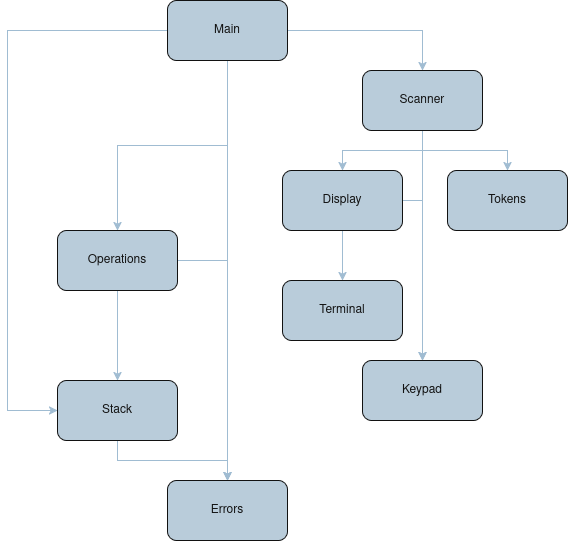

The diagram above was exported from draw.io. Its source (the exported page's mxGraphModel, read from the mxfile embedded in the PNG):
<mxGraphModel dx="1398" dy="796" grid="1" gridSize="10" guides="1" tooltips="1" connect="1" arrows="1" fold="1" page="1" pageScale="1" pageWidth="850" pageHeight="1100" math="0" shadow="0">
  <root>
    <mxCell id="0" />
    <mxCell id="1" parent="0" />
    <mxCell id="15cTr1XBkl02lV3FPaIi-27" edge="1" parent="1" source="15cTr1XBkl02lV3FPaIi-1" style="edgeStyle=orthogonalEdgeStyle;rounded=0;orthogonalLoop=1;jettySize=auto;html=1;defaultLabelBackgroundColor=gap;labelBackgroundColor=none;fontColor=default;strokeColor=#23445D;" target="15cTr1XBkl02lV3FPaIi-3">
      <mxGeometry relative="1" as="geometry" />
    </mxCell>
    <mxCell id="15cTr1XBkl02lV3FPaIi-33" edge="1" parent="1" source="15cTr1XBkl02lV3FPaIi-1" style="edgeStyle=orthogonalEdgeStyle;rounded=0;orthogonalLoop=1;jettySize=auto;html=1;defaultLabelBackgroundColor=gap;labelBackgroundColor=none;fontColor=default;strokeColor=#23445D;" target="15cTr1XBkl02lV3FPaIi-4">
      <mxGeometry relative="1" as="geometry" />
    </mxCell>
    <mxCell id="15cTr1XBkl02lV3FPaIi-34" edge="1" parent="1" source="15cTr1XBkl02lV3FPaIi-1" style="edgeStyle=orthogonalEdgeStyle;rounded=0;orthogonalLoop=1;jettySize=auto;html=1;entryX=0;entryY=0.5;entryDx=0;entryDy=0;defaultLabelBackgroundColor=gap;labelBackgroundColor=none;fontColor=default;strokeColor=#23445D;" target="15cTr1XBkl02lV3FPaIi-2">
      <mxGeometry relative="1" as="geometry">
        <Array as="points">
          <mxPoint x="145" y="70" />
          <mxPoint x="145" y="450" />
        </Array>
      </mxGeometry>
    </mxCell>
    <mxCell id="15cTr1XBkl02lV3FPaIi-35" edge="1" parent="1" source="15cTr1XBkl02lV3FPaIi-1" style="edgeStyle=orthogonalEdgeStyle;rounded=0;orthogonalLoop=1;jettySize=auto;html=1;defaultLabelBackgroundColor=gap;labelBackgroundColor=none;fontColor=default;strokeColor=#23445D;" target="15cTr1XBkl02lV3FPaIi-7">
      <mxGeometry relative="1" as="geometry" />
    </mxCell>
    <mxCell id="15cTr1XBkl02lV3FPaIi-1" parent="1" style="rounded=1;whiteSpace=wrap;html=1;roundedPerimeter=1;labelBackgroundColor=none;fillColor=#182E3E;strokeColor=#FFFFFF;fontColor=#FFFFFF;" value="Main" vertex="1">
      <mxGeometry height="60" width="120" x="305" y="40" as="geometry" />
    </mxCell>
    <mxCell id="15cTr1XBkl02lV3FPaIi-25" edge="1" parent="1" source="15cTr1XBkl02lV3FPaIi-2" style="edgeStyle=orthogonalEdgeStyle;rounded=0;orthogonalLoop=1;jettySize=auto;html=1;entryX=0.5;entryY=0;entryDx=0;entryDy=0;defaultLabelBackgroundColor=gap;labelBackgroundColor=none;fontColor=default;strokeColor=#23445D;" target="15cTr1XBkl02lV3FPaIi-4">
      <mxGeometry relative="1" as="geometry" />
    </mxCell>
    <mxCell id="15cTr1XBkl02lV3FPaIi-2" parent="1" style="rounded=1;whiteSpace=wrap;html=1;roundedPerimeter=1;labelBackgroundColor=none;fillColor=#182E3E;strokeColor=#FFFFFF;fontColor=#FFFFFF;" value="Stack" vertex="1">
      <mxGeometry height="60" width="120" x="195" y="420" as="geometry" />
    </mxCell>
    <mxCell id="15cTr1XBkl02lV3FPaIi-26" edge="1" parent="1" source="15cTr1XBkl02lV3FPaIi-3" style="edgeStyle=orthogonalEdgeStyle;rounded=0;orthogonalLoop=1;jettySize=auto;html=1;entryX=0.5;entryY=0;entryDx=0;entryDy=0;defaultLabelBackgroundColor=gap;labelBackgroundColor=none;fontColor=default;strokeColor=#23445D;" target="15cTr1XBkl02lV3FPaIi-2">
      <mxGeometry relative="1" as="geometry" />
    </mxCell>
    <mxCell id="15cTr1XBkl02lV3FPaIi-32" edge="1" parent="1" source="15cTr1XBkl02lV3FPaIi-3" style="edgeStyle=orthogonalEdgeStyle;rounded=0;orthogonalLoop=1;jettySize=auto;html=1;entryX=0.5;entryY=0;entryDx=0;entryDy=0;defaultLabelBackgroundColor=gap;labelBackgroundColor=none;fontColor=default;strokeColor=#23445D;" target="15cTr1XBkl02lV3FPaIi-4">
      <mxGeometry relative="1" as="geometry">
        <Array as="points">
          <mxPoint x="365" y="300" />
        </Array>
      </mxGeometry>
    </mxCell>
    <mxCell id="15cTr1XBkl02lV3FPaIi-3" parent="1" style="rounded=1;whiteSpace=wrap;html=1;roundedPerimeter=1;labelBackgroundColor=none;fillColor=#182E3E;strokeColor=#FFFFFF;fontColor=#FFFFFF;" value="Operations" vertex="1">
      <mxGeometry height="60" width="120" x="195" y="270" as="geometry" />
    </mxCell>
    <mxCell id="15cTr1XBkl02lV3FPaIi-4" parent="1" style="rounded=1;whiteSpace=wrap;html=1;roundedPerimeter=1;labelBackgroundColor=none;fillColor=#182E3E;strokeColor=#FFFFFF;fontColor=#FFFFFF;" value="Errors" vertex="1">
      <mxGeometry height="60" width="120" x="305" y="520" as="geometry" />
    </mxCell>
    <mxCell id="15cTr1XBkl02lV3FPaIi-20" edge="1" parent="1" source="15cTr1XBkl02lV3FPaIi-5" style="edgeStyle=orthogonalEdgeStyle;rounded=0;orthogonalLoop=1;jettySize=auto;html=1;defaultLabelBackgroundColor=gap;labelBackgroundColor=none;fontColor=default;strokeColor=#23445D;" target="15cTr1XBkl02lV3FPaIi-9">
      <mxGeometry relative="1" as="geometry" />
    </mxCell>
    <mxCell id="15cTr1XBkl02lV3FPaIi-36" edge="1" parent="1" source="15cTr1XBkl02lV3FPaIi-5" style="edgeStyle=orthogonalEdgeStyle;rounded=0;orthogonalLoop=1;jettySize=auto;html=1;defaultLabelBackgroundColor=gap;labelBackgroundColor=none;fontColor=default;strokeColor=#23445D;" target="15cTr1XBkl02lV3FPaIi-8">
      <mxGeometry relative="1" as="geometry">
        <Array as="points">
          <mxPoint x="560" y="240" />
        </Array>
      </mxGeometry>
    </mxCell>
    <mxCell id="15cTr1XBkl02lV3FPaIi-5" parent="1" style="rounded=1;whiteSpace=wrap;html=1;roundedPerimeter=1;labelBackgroundColor=none;fillColor=#182E3E;strokeColor=#FFFFFF;fontColor=#FFFFFF;" value="Display" vertex="1">
      <mxGeometry height="60" width="120" x="420" y="210" as="geometry" />
    </mxCell>
    <mxCell id="15cTr1XBkl02lV3FPaIi-6" parent="1" style="rounded=1;whiteSpace=wrap;html=1;roundedPerimeter=1;labelBackgroundColor=none;fillColor=#182E3E;strokeColor=#FFFFFF;fontColor=#FFFFFF;" value="Tokens" vertex="1">
      <mxGeometry height="60" width="120" x="585" y="210" as="geometry" />
    </mxCell>
    <mxCell id="15cTr1XBkl02lV3FPaIi-17" edge="1" parent="1" source="15cTr1XBkl02lV3FPaIi-7" style="edgeStyle=orthogonalEdgeStyle;rounded=0;orthogonalLoop=1;jettySize=auto;html=1;defaultLabelBackgroundColor=gap;labelBackgroundColor=none;fontColor=default;strokeColor=#23445D;" target="15cTr1XBkl02lV3FPaIi-6">
      <mxGeometry relative="1" as="geometry" />
    </mxCell>
    <mxCell id="15cTr1XBkl02lV3FPaIi-18" edge="1" parent="1" source="15cTr1XBkl02lV3FPaIi-7" style="edgeStyle=orthogonalEdgeStyle;rounded=0;orthogonalLoop=1;jettySize=auto;html=1;entryX=0.5;entryY=0;entryDx=0;entryDy=0;defaultLabelBackgroundColor=gap;labelBackgroundColor=none;fontColor=default;strokeColor=#23445D;" target="15cTr1XBkl02lV3FPaIi-5">
      <mxGeometry relative="1" as="geometry" />
    </mxCell>
    <mxCell id="15cTr1XBkl02lV3FPaIi-31" edge="1" parent="1" source="15cTr1XBkl02lV3FPaIi-7" style="edgeStyle=orthogonalEdgeStyle;rounded=0;orthogonalLoop=1;jettySize=auto;html=1;defaultLabelBackgroundColor=gap;labelBackgroundColor=none;fontColor=default;strokeColor=#23445D;" target="15cTr1XBkl02lV3FPaIi-8">
      <mxGeometry relative="1" as="geometry" />
    </mxCell>
    <mxCell id="15cTr1XBkl02lV3FPaIi-7" parent="1" style="rounded=1;whiteSpace=wrap;html=1;roundedPerimeter=1;labelBackgroundColor=none;fillColor=#182E3E;strokeColor=#FFFFFF;fontColor=#FFFFFF;" value="Scanner" vertex="1">
      <mxGeometry height="60" width="120" x="500" y="110" as="geometry" />
    </mxCell>
    <mxCell id="15cTr1XBkl02lV3FPaIi-8" parent="1" style="rounded=1;whiteSpace=wrap;html=1;roundedPerimeter=1;labelBackgroundColor=none;fillColor=#182E3E;strokeColor=#FFFFFF;fontColor=#FFFFFF;" value="&lt;div&gt;Keypad&lt;/div&gt;" vertex="1">
      <mxGeometry height="60" width="120" x="500" y="400" as="geometry" />
    </mxCell>
    <mxCell id="15cTr1XBkl02lV3FPaIi-9" parent="1" style="rounded=1;whiteSpace=wrap;html=1;roundedPerimeter=1;labelBackgroundColor=none;fillColor=#182E3E;strokeColor=#FFFFFF;fontColor=#FFFFFF;" value="Terminal" vertex="1">
      <mxGeometry height="60" width="120" x="420" y="320" as="geometry" />
    </mxCell>
  </root>
</mxGraphModel>